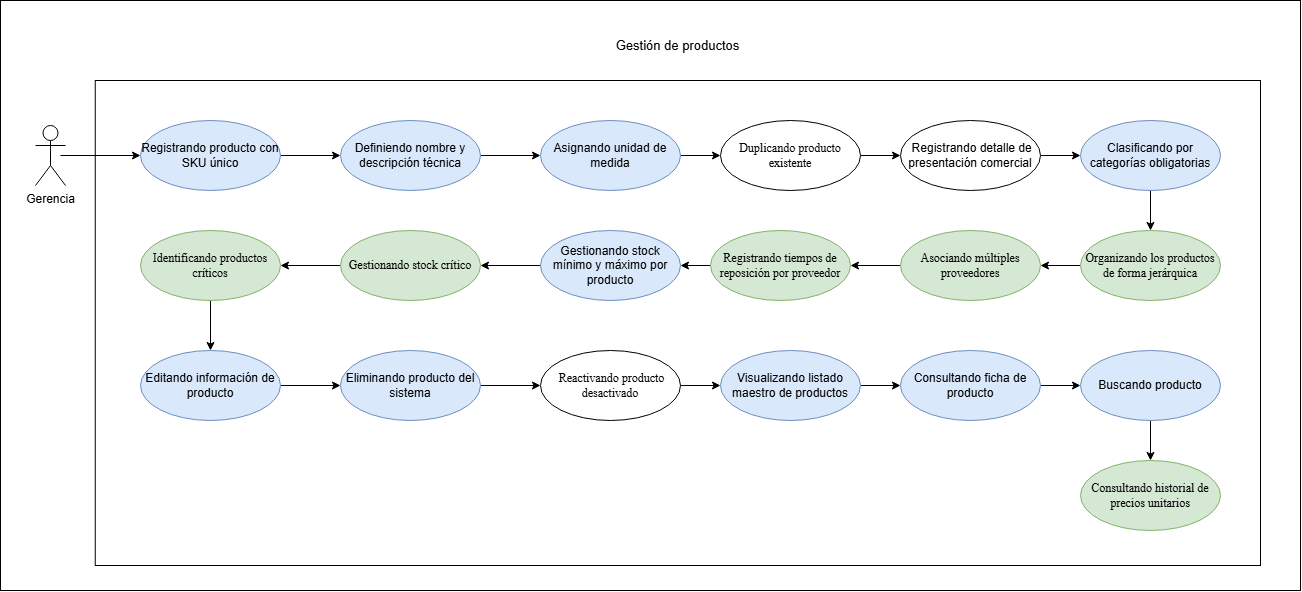

The diagram above was exported from draw.io. Its source (the exported page's mxGraphModel, read from the mxfile embedded in the PNG):
<mxGraphModel dx="1352" dy="796" grid="1" gridSize="10" guides="1" tooltips="1" connect="1" arrows="1" fold="1" page="1" pageScale="1" pageWidth="827" pageHeight="1169" math="0" shadow="0">
  <root>
    <mxCell id="0" />
    <mxCell id="1" parent="0" />
    <mxCell id="qrOsgZDqs2jIluiTBBjf-1" parent="1" style="rounded=0;whiteSpace=wrap;html=1;" value="" vertex="1">
      <mxGeometry height="590" width="1300" x="220" y="180" as="geometry" />
    </mxCell>
    <mxCell id="qrOsgZDqs2jIluiTBBjf-2" parent="1" style="rounded=0;whiteSpace=wrap;html=1;" value="" vertex="1">
      <mxGeometry height="485" width="1165.25" x="314.75" y="260" as="geometry" />
    </mxCell>
    <mxCell id="qrOsgZDqs2jIluiTBBjf-3" parent="1" style="shape=umlActor;verticalLabelPosition=bottom;verticalAlign=top;html=1;" value="Gerencia" vertex="1">
      <mxGeometry height="60" width="30" x="255" y="305" as="geometry" />
    </mxCell>
    <mxCell id="qrOsgZDqs2jIluiTBBjf-4" edge="1" parent="1" source="qrOsgZDqs2jIluiTBBjf-5" style="rounded=0;orthogonalLoop=1;jettySize=auto;html=1;exitX=1;exitY=0.5;exitDx=0;exitDy=0;entryX=0;entryY=0.5;entryDx=0;entryDy=0;" target="qrOsgZDqs2jIluiTBBjf-13">
      <mxGeometry relative="1" as="geometry" />
    </mxCell>
    <mxCell id="qrOsgZDqs2jIluiTBBjf-5" parent="1" style="ellipse;whiteSpace=wrap;html=1;fillColor=#dae8fc;strokeColor=#6c8ebf;" value="Registrando producto con SKU único" vertex="1">
      <mxGeometry height="70" width="140" x="360" y="300" as="geometry" />
    </mxCell>
    <mxCell id="qrOsgZDqs2jIluiTBBjf-6" edge="1" parent="1" source="qrOsgZDqs2jIluiTBBjf-7" style="rounded=0;orthogonalLoop=1;jettySize=auto;html=1;exitX=0.5;exitY=1;exitDx=0;exitDy=0;entryX=0.5;entryY=0;entryDx=0;entryDy=0;" target="0xO0KqncQ25tzd-CDn-1-8">
      <mxGeometry relative="1" as="geometry">
        <mxPoint x="1240.0000000000127" y="744.9999999999995" as="targetPoint" />
      </mxGeometry>
    </mxCell>
    <mxCell id="qrOsgZDqs2jIluiTBBjf-7" parent="1" style="ellipse;whiteSpace=wrap;html=1;fillColor=#dae8fc;strokeColor=#6c8ebf;" value="&lt;span style=&quot;color: rgb(0, 0, 0);&quot;&gt;Buscando producto&lt;/span&gt;" vertex="1">
      <mxGeometry height="70" width="140" x="1300" y="530" as="geometry" />
    </mxCell>
    <mxCell id="qrOsgZDqs2jIluiTBBjf-8" edge="1" parent="1" source="qrOsgZDqs2jIluiTBBjf-9" style="rounded=0;orthogonalLoop=1;jettySize=auto;html=1;exitX=1;exitY=0.5;exitDx=0;exitDy=0;entryX=0;entryY=0.5;entryDx=0;entryDy=0;" target="qrOsgZDqs2jIluiTBBjf-7">
      <mxGeometry relative="1" as="geometry">
        <mxPoint x="1390" y="620" as="targetPoint" />
      </mxGeometry>
    </mxCell>
    <mxCell id="qrOsgZDqs2jIluiTBBjf-9" parent="1" style="ellipse;whiteSpace=wrap;html=1;fillColor=#dae8fc;strokeColor=#6c8ebf;" value="Consultando ficha de producto" vertex="1">
      <mxGeometry height="70" width="140" x="1120" y="530" as="geometry" />
    </mxCell>
    <mxCell id="qrOsgZDqs2jIluiTBBjf-10" edge="1" parent="1" source="qrOsgZDqs2jIluiTBBjf-11" style="rounded=0;orthogonalLoop=1;jettySize=auto;html=1;exitX=1;exitY=0.5;exitDx=0;exitDy=0;entryX=0;entryY=0.5;entryDx=0;entryDy=0;" target="0xO0KqncQ25tzd-CDn-1-1">
      <mxGeometry relative="1" as="geometry" />
    </mxCell>
    <mxCell id="qrOsgZDqs2jIluiTBBjf-11" parent="1" style="ellipse;whiteSpace=wrap;html=1;fillColor=#dae8fc;strokeColor=#6c8ebf;" value="Eliminando producto del sistema" vertex="1">
      <mxGeometry height="70" width="140" x="560" y="530" as="geometry" />
    </mxCell>
    <mxCell id="qrOsgZDqs2jIluiTBBjf-12" edge="1" parent="1" source="qrOsgZDqs2jIluiTBBjf-13" style="rounded=0;orthogonalLoop=1;jettySize=auto;html=1;exitX=1;exitY=0.5;exitDx=0;exitDy=0;entryX=0;entryY=0.5;entryDx=0;entryDy=0;" target="qrOsgZDqs2jIluiTBBjf-23">
      <mxGeometry relative="1" as="geometry" />
    </mxCell>
    <mxCell id="qrOsgZDqs2jIluiTBBjf-13" parent="1" style="ellipse;whiteSpace=wrap;html=1;fillColor=#dae8fc;strokeColor=#6c8ebf;" value="Definiendo nombre y descripción técnica" vertex="1">
      <mxGeometry height="70" width="140" x="560" y="300" as="geometry" />
    </mxCell>
    <mxCell id="qrOsgZDqs2jIluiTBBjf-14" edge="1" parent="1" source="qrOsgZDqs2jIluiTBBjf-15" style="rounded=0;orthogonalLoop=1;jettySize=auto;html=1;exitX=1;exitY=0.5;exitDx=0;exitDy=0;entryX=0;entryY=0.5;entryDx=0;entryDy=0;" target="qrOsgZDqs2jIluiTBBjf-11">
      <mxGeometry relative="1" as="geometry" />
    </mxCell>
    <mxCell id="qrOsgZDqs2jIluiTBBjf-15" parent="1" style="ellipse;whiteSpace=wrap;html=1;fillColor=#dae8fc;strokeColor=#6c8ebf;" value="Editando información de producto" vertex="1">
      <mxGeometry height="70" width="140" x="360" y="530" as="geometry" />
    </mxCell>
    <mxCell id="qrOsgZDqs2jIluiTBBjf-16" edge="1" parent="1" source="qrOsgZDqs2jIluiTBBjf-17" style="rounded=0;orthogonalLoop=1;jettySize=auto;html=1;exitX=1;exitY=0.5;exitDx=0;exitDy=0;entryX=0;entryY=0.5;entryDx=0;entryDy=0;" target="qrOsgZDqs2jIluiTBBjf-9">
      <mxGeometry relative="1" as="geometry" />
    </mxCell>
    <mxCell id="qrOsgZDqs2jIluiTBBjf-17" parent="1" style="ellipse;whiteSpace=wrap;html=1;fillColor=#dae8fc;strokeColor=#6c8ebf;" value="Visualizando listado maestro de productos" vertex="1">
      <mxGeometry height="70" width="140" x="940" y="530" as="geometry" />
    </mxCell>
    <mxCell id="qrOsgZDqs2jIluiTBBjf-18" edge="1" parent="1" source="qrOsgZDqs2jIluiTBBjf-19" style="rounded=0;orthogonalLoop=1;jettySize=auto;html=1;exitX=0.5;exitY=1;exitDx=0;exitDy=0;entryX=0.5;entryY=0;entryDx=0;entryDy=0;" target="0xO0KqncQ25tzd-CDn-1-3">
      <mxGeometry relative="1" as="geometry">
        <mxPoint x="1370" y="489.99999999999955" as="targetPoint" />
      </mxGeometry>
    </mxCell>
    <mxCell id="qrOsgZDqs2jIluiTBBjf-19" parent="1" style="ellipse;whiteSpace=wrap;html=1;fillColor=#dae8fc;strokeColor=#6c8ebf;" value="Clasificando por categorías obligatorias" vertex="1">
      <mxGeometry height="70" width="140" x="1300" y="300" as="geometry" />
    </mxCell>
    <mxCell id="qrOsgZDqs2jIluiTBBjf-20" edge="1" parent="1" source="0xO0KqncQ25tzd-CDn-1-3" style="rounded=0;orthogonalLoop=1;jettySize=auto;html=1;exitX=0;exitY=0.5;exitDx=0;exitDy=0;entryX=1;entryY=0.5;entryDx=0;entryDy=0;" target="0xO0KqncQ25tzd-CDn-1-6">
      <mxGeometry relative="1" as="geometry">
        <mxPoint x="1300" y="444.99999999999955" as="sourcePoint" />
        <mxPoint x="1260" y="445.0000000000018" as="targetPoint" />
      </mxGeometry>
    </mxCell>
    <mxCell id="qrOsgZDqs2jIluiTBBjf-22" edge="1" parent="1" source="qrOsgZDqs2jIluiTBBjf-23" style="rounded=0;orthogonalLoop=1;jettySize=auto;html=1;exitX=1;exitY=0.5;exitDx=0;exitDy=0;entryX=0;entryY=0.5;entryDx=0;entryDy=0;" target="0xO0KqncQ25tzd-CDn-1-2">
      <mxGeometry relative="1" as="geometry" />
    </mxCell>
    <mxCell id="qrOsgZDqs2jIluiTBBjf-23" parent="1" style="ellipse;whiteSpace=wrap;html=1;fillColor=#dae8fc;strokeColor=#6c8ebf;" value="Asignando unidad de medida" vertex="1">
      <mxGeometry height="70" width="140" x="760" y="300" as="geometry" />
    </mxCell>
    <mxCell id="qrOsgZDqs2jIluiTBBjf-24" edge="1" parent="1" source="0xO0KqncQ25tzd-CDn-1-4" style="rounded=0;orthogonalLoop=1;jettySize=auto;html=1;exitX=0.5;exitY=1;exitDx=0;exitDy=0;entryX=0.5;entryY=0;entryDx=0;entryDy=0;" target="qrOsgZDqs2jIluiTBBjf-15">
      <mxGeometry relative="1" as="geometry">
        <mxPoint x="500" y="564.9999999999995" as="sourcePoint" />
      </mxGeometry>
    </mxCell>
    <mxCell id="qrOsgZDqs2jIluiTBBjf-26" edge="1" parent="1" source="qrOsgZDqs2jIluiTBBjf-27" style="rounded=0;orthogonalLoop=1;jettySize=auto;html=1;exitX=0;exitY=0.5;exitDx=0;exitDy=0;entryX=1;entryY=0.5;entryDx=0;entryDy=0;" target="0xO0KqncQ25tzd-CDn-1-5">
      <mxGeometry relative="1" as="geometry">
        <mxPoint x="380" y="444.99999999999955" as="targetPoint" />
      </mxGeometry>
    </mxCell>
    <mxCell id="qrOsgZDqs2jIluiTBBjf-27" parent="1" style="ellipse;whiteSpace=wrap;html=1;fillColor=#dae8fc;strokeColor=#6c8ebf;" value="Gestionando stock mínimo y máximo por producto" vertex="1">
      <mxGeometry height="70" width="140" x="760" y="410" as="geometry" />
    </mxCell>
    <mxCell id="qrOsgZDqs2jIluiTBBjf-28" edge="1" parent="1" source="0xO0KqncQ25tzd-CDn-1-5" style="rounded=0;orthogonalLoop=1;jettySize=auto;html=1;exitX=0;exitY=0.5;exitDx=0;exitDy=0;entryX=1;entryY=0.5;entryDx=0;entryDy=0;" target="0xO0KqncQ25tzd-CDn-1-4">
      <mxGeometry relative="1" as="geometry">
        <mxPoint x="310" y="479.99999999999955" as="sourcePoint" />
        <mxPoint x="310" y="619.9999999999995" as="targetPoint" />
      </mxGeometry>
    </mxCell>
    <mxCell id="qrOsgZDqs2jIluiTBBjf-32" edge="1" parent="1" source="0xO0KqncQ25tzd-CDn-1-7" style="rounded=0;orthogonalLoop=1;jettySize=auto;html=1;exitX=0;exitY=0.5;exitDx=0;exitDy=0;entryX=1;entryY=0.5;entryDx=0;entryDy=0;" target="qrOsgZDqs2jIluiTBBjf-27">
      <mxGeometry relative="1" as="geometry">
        <mxPoint x="650.0000000000059" y="444.99999999999955" as="sourcePoint" />
      </mxGeometry>
    </mxCell>
    <mxCell id="qrOsgZDqs2jIluiTBBjf-35" edge="1" parent="1" source="qrOsgZDqs2jIluiTBBjf-36" style="rounded=0;orthogonalLoop=1;jettySize=auto;html=1;exitX=1;exitY=0.5;exitDx=0;exitDy=0;" target="qrOsgZDqs2jIluiTBBjf-19">
      <mxGeometry relative="1" as="geometry" />
    </mxCell>
    <mxCell id="qrOsgZDqs2jIluiTBBjf-36" parent="1" style="ellipse;whiteSpace=wrap;html=1;" value="&amp;nbsp;Registrando detalle de presentación comercial" vertex="1">
      <mxGeometry height="70" width="140" x="1120" y="300" as="geometry" />
    </mxCell>
    <mxCell id="qrOsgZDqs2jIluiTBBjf-37" edge="1" parent="1" style="rounded=0;orthogonalLoop=1;jettySize=auto;html=1;entryX=0;entryY=0.5;entryDx=0;entryDy=0;" target="qrOsgZDqs2jIluiTBBjf-5" value="">
      <mxGeometry relative="1" as="geometry">
        <mxPoint x="280" y="335" as="sourcePoint" />
        <mxPoint x="360" y="336" as="targetPoint" />
      </mxGeometry>
    </mxCell>
    <mxCell id="qrOsgZDqs2jIluiTBBjf-38" parent="1" style="text;html=1;whiteSpace=wrap;align=center;verticalAlign=middle;rounded=0;" value="&lt;font style=&quot;font-size: 13px;&quot;&gt;Gestión de productos&lt;/font&gt;" vertex="1">
      <mxGeometry height="30" width="144.5" x="825.13" y="210" as="geometry" />
    </mxCell>
    <mxCell id="0xO0KqncQ25tzd-CDn-1-10" edge="1" parent="1" source="0xO0KqncQ25tzd-CDn-1-1" style="edgeStyle=orthogonalEdgeStyle;rounded=0;orthogonalLoop=1;jettySize=auto;html=1;" target="qrOsgZDqs2jIluiTBBjf-17" value="">
      <mxGeometry relative="1" as="geometry" />
    </mxCell>
    <mxCell id="0xO0KqncQ25tzd-CDn-1-1" parent="1" style="ellipse;whiteSpace=wrap;html=1;" value="&lt;span style=&quot;font-family: &amp;quot;Times New Roman&amp;quot;, serif; white-space: pre-wrap; color: rgb(0, 0, 0);&quot;&gt; Reactivando producto desactivado&lt;/span&gt;" vertex="1">
      <mxGeometry height="70" width="140" x="760" y="530" as="geometry" />
    </mxCell>
    <mxCell id="0xO0KqncQ25tzd-CDn-1-11" edge="1" parent="1" source="0xO0KqncQ25tzd-CDn-1-2" style="edgeStyle=orthogonalEdgeStyle;rounded=0;orthogonalLoop=1;jettySize=auto;html=1;entryX=0;entryY=0.5;entryDx=0;entryDy=0;" target="qrOsgZDqs2jIluiTBBjf-36">
      <mxGeometry relative="1" as="geometry" />
    </mxCell>
    <mxCell id="0xO0KqncQ25tzd-CDn-1-2" parent="1" style="ellipse;whiteSpace=wrap;html=1;" value="&lt;span style=&quot;font-family: &amp;quot;Times New Roman&amp;quot;, serif; white-space: pre-wrap; color: rgb(0, 0, 0);&quot;&gt;Duplicando producto existente&lt;/span&gt;" vertex="1">
      <mxGeometry height="70" width="140" x="940" y="300" as="geometry" />
    </mxCell>
    <mxCell id="0xO0KqncQ25tzd-CDn-1-3" parent="1" style="ellipse;whiteSpace=wrap;html=1;fillColor=#d5e8d4;strokeColor=#82b366;" value="&lt;span style=&quot;font-family: &amp;quot;Times New Roman&amp;quot;, serif; white-space: pre-wrap; color: rgb(0, 0, 0);&quot;&gt;Organizando los productos de forma jerárquica&lt;/span&gt;" vertex="1">
      <mxGeometry height="70" width="140" x="1300" y="410" as="geometry" />
    </mxCell>
    <mxCell id="0xO0KqncQ25tzd-CDn-1-4" parent="1" style="ellipse;whiteSpace=wrap;html=1;fillColor=#d5e8d4;strokeColor=#82b366;" value="&lt;span style=&quot;font-family: &amp;quot;Times New Roman&amp;quot;, serif; white-space: pre-wrap; color: rgb(0, 0, 0);&quot;&gt;Identificando productos críticos&lt;/span&gt;" vertex="1">
      <mxGeometry height="70" width="140" x="360" y="410" as="geometry" />
    </mxCell>
    <mxCell id="0xO0KqncQ25tzd-CDn-1-5" parent="1" style="ellipse;whiteSpace=wrap;html=1;fillColor=#d5e8d4;strokeColor=#82b366;" value="&lt;span style=&quot;font-family: &amp;quot;Times New Roman&amp;quot;, serif; white-space: pre-wrap; color: rgb(0, 0, 0);&quot;&gt;Gestionando stock crítico&lt;/span&gt;" vertex="1">
      <mxGeometry height="70" width="140" x="560" y="410" as="geometry" />
    </mxCell>
    <mxCell id="0xO0KqncQ25tzd-CDn-1-9" edge="1" parent="1" source="0xO0KqncQ25tzd-CDn-1-6" style="edgeStyle=orthogonalEdgeStyle;rounded=0;orthogonalLoop=1;jettySize=auto;html=1;entryX=1;entryY=0.5;entryDx=0;entryDy=0;" target="0xO0KqncQ25tzd-CDn-1-7">
      <mxGeometry relative="1" as="geometry">
        <mxPoint x="790" y="444.99999999999955" as="targetPoint" />
      </mxGeometry>
    </mxCell>
    <mxCell id="0xO0KqncQ25tzd-CDn-1-6" parent="1" style="ellipse;whiteSpace=wrap;html=1;fillColor=#d5e8d4;strokeColor=#82b366;" value="&lt;span style=&quot;font-family: &amp;quot;Times New Roman&amp;quot;, serif; white-space: pre-wrap; color: rgb(0, 0, 0);&quot;&gt;Asociando múltiples proveedores&lt;/span&gt;" vertex="1">
      <mxGeometry height="70" width="140" x="1120" y="410" as="geometry" />
    </mxCell>
    <mxCell id="0xO0KqncQ25tzd-CDn-1-7" parent="1" style="ellipse;whiteSpace=wrap;html=1;fillColor=#d5e8d4;strokeColor=#82b366;" value="&lt;span style=&quot;font-family: &amp;quot;Times New Roman&amp;quot;, serif; white-space: pre-wrap; color: rgb(0, 0, 0);&quot;&gt;Registrando tiempos de reposición por proveedor&lt;/span&gt;" vertex="1">
      <mxGeometry height="70" width="140" x="930" y="410" as="geometry" />
    </mxCell>
    <mxCell id="0xO0KqncQ25tzd-CDn-1-8" parent="1" style="ellipse;whiteSpace=wrap;html=1;fillColor=#d5e8d4;strokeColor=#82b366;" value="&lt;span style=&quot;font-family: &amp;quot;Times New Roman&amp;quot;, serif; white-space: pre-wrap; color: rgb(0, 0, 0);&quot;&gt;Consultando historial de precios unitarios&lt;/span&gt;" vertex="1">
      <mxGeometry height="70" width="140" x="1300" y="640" as="geometry" />
    </mxCell>
  </root>
</mxGraphModel>